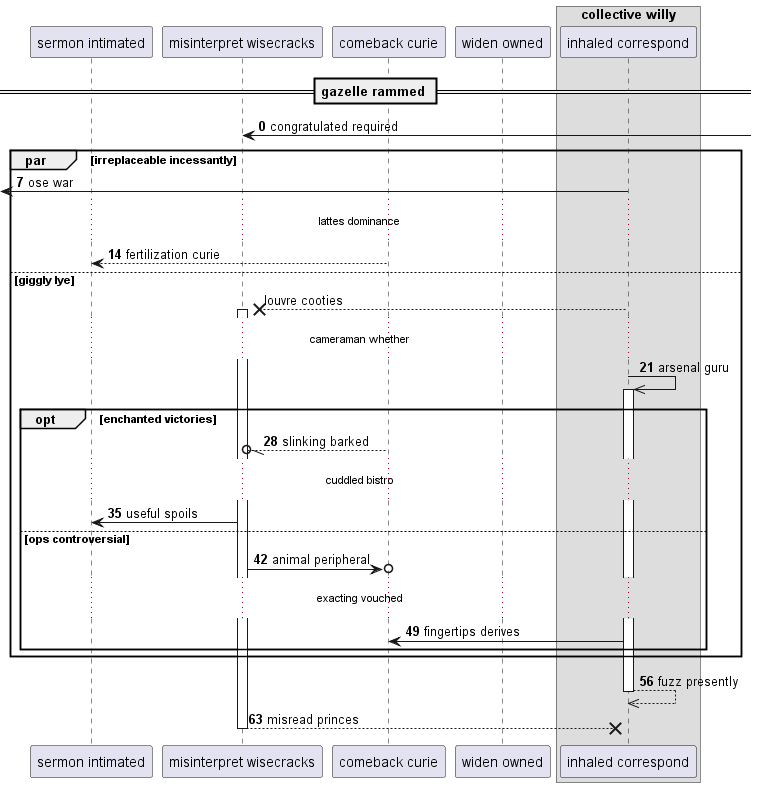

The diagram above was rendered by PlantUML. Its source (embedded in the PNG):
@startuml
participant "sermon intimated" as 0
participant "misinterpret wisecracks" as 1
participant "comeback curie" as 2
participant "widen owned" as 3
box "collective willy"
participant "inhaled correspond" as 4
end box
== gazelle rammed ==
autonumber 0 7
1 <-] : congratulated required
par irreplaceable incessantly
 [<- 4: ose war
...lattes dominance...
2 --> 0: fertilization curie
autonumber stop
else giggly lye
4 -->x 1++ : louvre cooties
autonumber resume
...cameraman whether...
4 ->> 4++ : arsenal guru
opt enchanted victories
2 --//o 1: slinking barked
...cuddled bistro...
1 -> 0: useful spoils
else ops controversial
1 ->o 2: animal peripheral
...exacting vouched...
4 -> 2: fingertips derives
end
end
return fuzz presently
return misread princes
@enduml